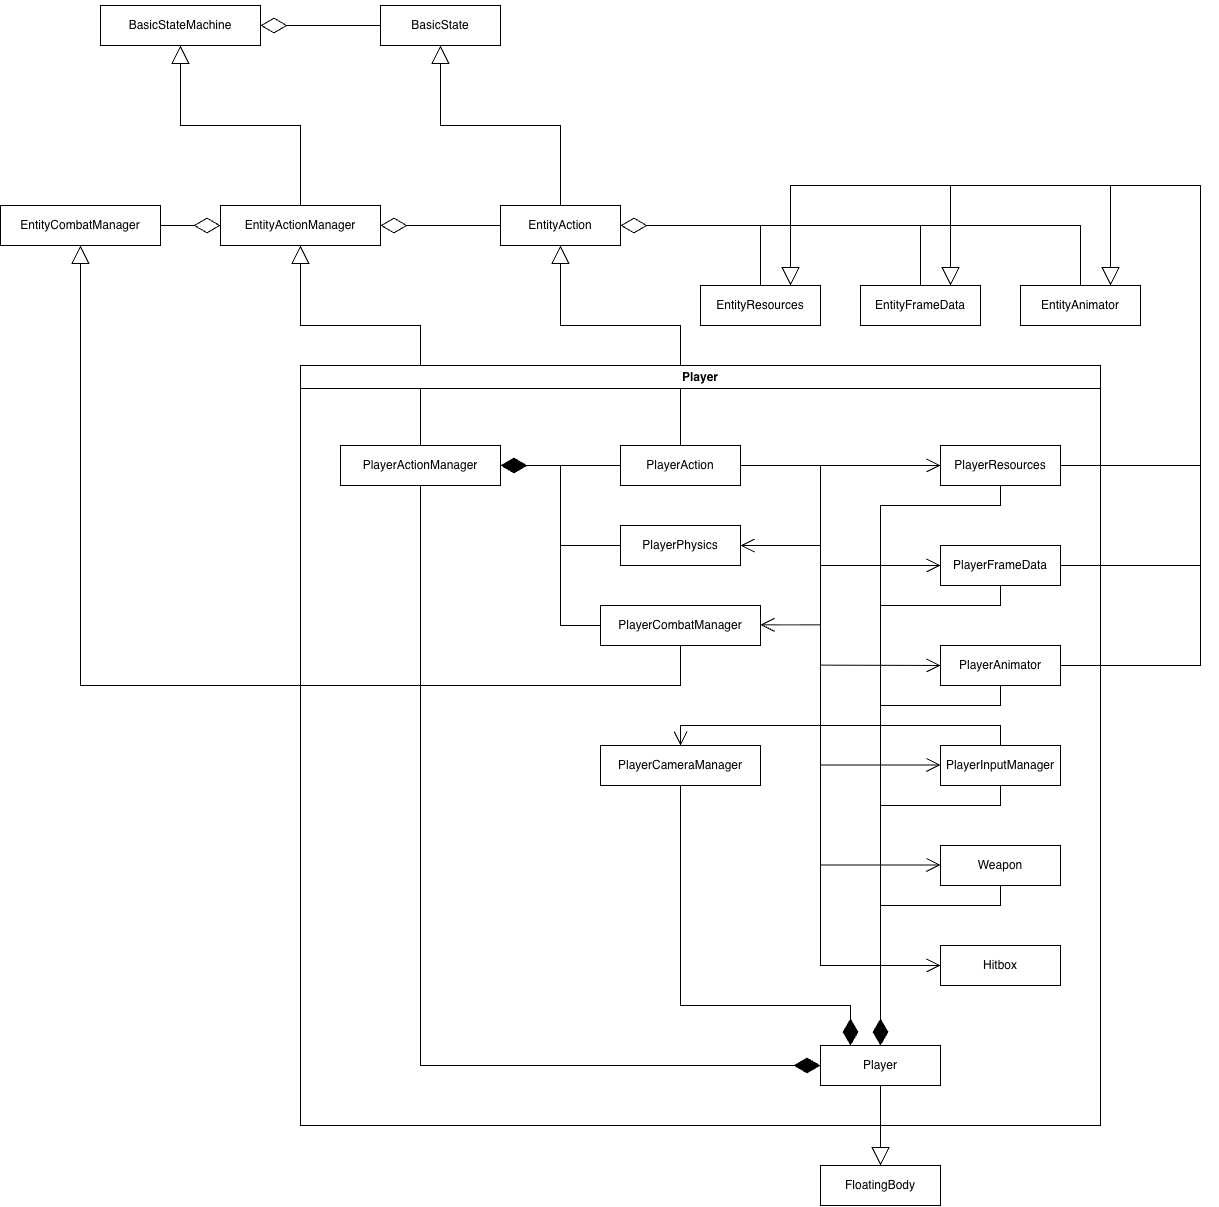

The diagram above was exported from draw.io. Its source (the exported page's mxGraphModel, read from the mxfile embedded in the PNG):
<mxGraphModel dx="1677" dy="1079" grid="1" gridSize="10" guides="1" tooltips="1" connect="1" arrows="1" fold="1" page="1" pageScale="1" pageWidth="2000" pageHeight="2000" math="0" shadow="0">
  <root>
    <mxCell id="0" />
    <mxCell id="1" parent="0" />
    <mxCell id="WMPY71ZjLxH7Bz9tdMRS-26" edge="1" parent="1" source="WMPY71ZjLxH7Bz9tdMRS-40" style="endArrow=block;endSize=16;endFill=0;html=1;rounded=0;entryX=0.5;entryY=1;entryDx=0;entryDy=0;exitX=0.5;exitY=0;exitDx=0;exitDy=0;" target="WMPY71ZjLxH7Bz9tdMRS-38" value="">
      <mxGeometry relative="1" width="160" as="geometry">
        <Array as="points">
          <mxPoint x="980" y="160" />
          <mxPoint x="860" y="160" />
        </Array>
        <mxPoint x="860" y="210" as="sourcePoint" />
        <mxPoint x="864.6999999999999" y="231" as="targetPoint" />
      </mxGeometry>
    </mxCell>
    <mxCell id="WMPY71ZjLxH7Bz9tdMRS-27" edge="1" parent="1" source="WMPY71ZjLxH7Bz9tdMRS-39" style="endArrow=diamondThin;endFill=0;endSize=24;html=1;rounded=0;entryX=1;entryY=0.5;entryDx=0;entryDy=0;exitX=0;exitY=0.5;exitDx=0;exitDy=0;" target="WMPY71ZjLxH7Bz9tdMRS-38" value="">
      <mxGeometry relative="1" width="160" as="geometry">
        <mxPoint x="1050" y="110" as="sourcePoint" />
        <mxPoint x="1102.7399999999998" y="55.270000000000095" as="targetPoint" />
      </mxGeometry>
    </mxCell>
    <mxCell id="WMPY71ZjLxH7Bz9tdMRS-46" edge="1" parent="1" source="WMPY71ZjLxH7Bz9tdMRS-38" style="edgeStyle=orthogonalEdgeStyle;rounded=0;orthogonalLoop=1;jettySize=auto;html=1;exitX=0;exitY=0.5;exitDx=0;exitDy=0;">
      <mxGeometry relative="1" as="geometry">
        <mxPoint x="789.9795918367347" y="66.12244897959181" as="targetPoint" />
      </mxGeometry>
    </mxCell>
    <mxCell id="WMPY71ZjLxH7Bz9tdMRS-38" parent="1" style="html=1;whiteSpace=wrap;" value="BasicStateMachine" vertex="1">
      <mxGeometry height="40" width="160" x="780" y="40" as="geometry" />
    </mxCell>
    <mxCell id="WMPY71ZjLxH7Bz9tdMRS-39" parent="1" style="html=1;whiteSpace=wrap;" value="BasicState" vertex="1">
      <mxGeometry height="40" width="120" x="1060" y="40" as="geometry" />
    </mxCell>
    <mxCell id="WMPY71ZjLxH7Bz9tdMRS-40" parent="1" style="html=1;whiteSpace=wrap;" value="EntityActionManager" vertex="1">
      <mxGeometry height="40" width="160" x="900" y="240" as="geometry" />
    </mxCell>
    <mxCell id="WMPY71ZjLxH7Bz9tdMRS-43" edge="1" parent="1" source="WMPY71ZjLxH7Bz9tdMRS-44" style="endArrow=block;endSize=16;endFill=0;html=1;rounded=0;entryX=0.5;entryY=1;entryDx=0;entryDy=0;exitX=0.5;exitY=0;exitDx=0;exitDy=0;" target="WMPY71ZjLxH7Bz9tdMRS-39" value="">
      <mxGeometry relative="1" width="160" as="geometry">
        <Array as="points">
          <mxPoint x="1240" y="160" />
          <mxPoint x="1120" y="160" />
        </Array>
        <mxPoint x="1170" y="210" as="sourcePoint" />
        <mxPoint x="1270.31" y="230" as="targetPoint" />
      </mxGeometry>
    </mxCell>
    <mxCell id="WMPY71ZjLxH7Bz9tdMRS-44" parent="1" style="html=1;whiteSpace=wrap;" value="EntityAction" vertex="1">
      <mxGeometry height="40" width="120" x="1180" y="240" as="geometry" />
    </mxCell>
    <mxCell id="WMPY71ZjLxH7Bz9tdMRS-45" edge="1" parent="1" source="WMPY71ZjLxH7Bz9tdMRS-47" style="endArrow=block;endSize=16;endFill=0;html=1;rounded=0;entryX=0.5;entryY=1;entryDx=0;entryDy=0;exitX=0.5;exitY=0;exitDx=0;exitDy=0;" target="WMPY71ZjLxH7Bz9tdMRS-40" value="">
      <mxGeometry relative="1" width="160" as="geometry">
        <Array as="points">
          <mxPoint x="1100" y="360" />
          <mxPoint x="980" y="360" />
        </Array>
        <mxPoint x="940" y="420" as="sourcePoint" />
        <mxPoint x="1090" y="420" as="targetPoint" />
      </mxGeometry>
    </mxCell>
    <mxCell id="WMPY71ZjLxH7Bz9tdMRS-47" parent="1" style="html=1;whiteSpace=wrap;" value="PlayerActionManager" vertex="1">
      <mxGeometry height="40" width="160" x="1020" y="480" as="geometry" />
    </mxCell>
    <mxCell id="WMPY71ZjLxH7Bz9tdMRS-48" edge="1" parent="1" source="WMPY71ZjLxH7Bz9tdMRS-50" style="endArrow=block;endSize=16;endFill=0;html=1;rounded=0;entryX=0.5;entryY=1;entryDx=0;entryDy=0;exitX=0.5;exitY=0;exitDx=0;exitDy=0;" target="WMPY71ZjLxH7Bz9tdMRS-44" value="">
      <mxGeometry relative="1" width="160" as="geometry">
        <Array as="points">
          <mxPoint x="1360" y="360" />
          <mxPoint x="1240" y="360" />
        </Array>
        <mxPoint x="1310" y="450" as="sourcePoint" />
        <mxPoint x="1400" y="430" as="targetPoint" />
      </mxGeometry>
    </mxCell>
    <mxCell id="WMPY71ZjLxH7Bz9tdMRS-53" parent="1" style="swimlane;whiteSpace=wrap;html=1;" value="Player" vertex="1">
      <mxGeometry height="760" width="800" x="980" y="400" as="geometry" />
    </mxCell>
    <mxCell id="WMPY71ZjLxH7Bz9tdMRS-61" parent="WMPY71ZjLxH7Bz9tdMRS-53" style="html=1;whiteSpace=wrap;" value="PlayerCombatManager" vertex="1">
      <mxGeometry height="40" width="160" x="300" y="240" as="geometry" />
    </mxCell>
    <mxCell id="WMPY71ZjLxH7Bz9tdMRS-63" parent="WMPY71ZjLxH7Bz9tdMRS-53" style="html=1;whiteSpace=wrap;" value="PlayerAnimator" vertex="1">
      <mxGeometry height="40" width="120" x="640" y="280" as="geometry" />
    </mxCell>
    <mxCell id="gS74pbYIcPR3u_ycEJ5Y-2" edge="1" parent="WMPY71ZjLxH7Bz9tdMRS-53" source="WMPY71ZjLxH7Bz9tdMRS-67" style="edgeStyle=orthogonalEdgeStyle;rounded=0;orthogonalLoop=1;jettySize=auto;html=1;endArrow=none;endFill=0;">
      <mxGeometry relative="1" as="geometry">
        <Array as="points">
          <mxPoint x="700" y="240" />
        </Array>
        <mxPoint x="580" y="240" as="targetPoint" />
      </mxGeometry>
    </mxCell>
    <mxCell id="WMPY71ZjLxH7Bz9tdMRS-67" parent="WMPY71ZjLxH7Bz9tdMRS-53" style="html=1;whiteSpace=wrap;" value="PlayerFrameData" vertex="1">
      <mxGeometry height="40" width="120" x="640" y="180" as="geometry" />
    </mxCell>
    <mxCell id="WMPY71ZjLxH7Bz9tdMRS-72" parent="WMPY71ZjLxH7Bz9tdMRS-53" style="html=1;whiteSpace=wrap;" value="PlayerInputManager" vertex="1">
      <mxGeometry height="40" width="120" x="640" y="380" as="geometry" />
    </mxCell>
    <mxCell id="WMPY71ZjLxH7Bz9tdMRS-50" parent="WMPY71ZjLxH7Bz9tdMRS-53" style="html=1;whiteSpace=wrap;" value="PlayerAction" vertex="1">
      <mxGeometry height="40" width="120" x="320" y="80" as="geometry" />
    </mxCell>
    <mxCell id="WMPY71ZjLxH7Bz9tdMRS-79" parent="WMPY71ZjLxH7Bz9tdMRS-53" style="html=1;whiteSpace=wrap;" value="PlayerResources" vertex="1">
      <mxGeometry height="40" width="120" x="640" y="80" as="geometry" />
    </mxCell>
    <mxCell id="WMPY71ZjLxH7Bz9tdMRS-81" parent="WMPY71ZjLxH7Bz9tdMRS-53" style="html=1;whiteSpace=wrap;" value="PlayerCameraManager" vertex="1">
      <mxGeometry height="40" width="160" x="300" y="380" as="geometry" />
    </mxCell>
    <mxCell id="gS74pbYIcPR3u_ycEJ5Y-7" edge="1" parent="WMPY71ZjLxH7Bz9tdMRS-53" source="WMPY71ZjLxH7Bz9tdMRS-82" style="edgeStyle=orthogonalEdgeStyle;rounded=0;orthogonalLoop=1;jettySize=auto;html=1;endArrow=none;endFill=0;">
      <mxGeometry relative="1" as="geometry">
        <mxPoint x="260" y="100" as="targetPoint" />
      </mxGeometry>
    </mxCell>
    <mxCell id="WMPY71ZjLxH7Bz9tdMRS-82" parent="WMPY71ZjLxH7Bz9tdMRS-53" style="html=1;whiteSpace=wrap;" value="PlayerPhysics" vertex="1">
      <mxGeometry height="40" width="120" x="320" y="160" as="geometry" />
    </mxCell>
    <mxCell id="WMPY71ZjLxH7Bz9tdMRS-90" edge="1" parent="WMPY71ZjLxH7Bz9tdMRS-53" style="endArrow=open;endFill=1;endSize=12;html=1;rounded=0;entryX=0;entryY=0.5;entryDx=0;entryDy=0;" value="">
      <mxGeometry relative="1" width="160" as="geometry">
        <Array as="points" />
        <mxPoint x="520" y="259.33" as="sourcePoint" />
        <mxPoint x="460" y="259.33" as="targetPoint" />
      </mxGeometry>
    </mxCell>
    <mxCell id="WMPY71ZjLxH7Bz9tdMRS-96" edge="1" parent="WMPY71ZjLxH7Bz9tdMRS-53" style="endArrow=open;endFill=1;endSize=12;html=1;rounded=0;entryX=0;entryY=0.5;entryDx=0;entryDy=0;" value="">
      <mxGeometry relative="1" width="160" as="geometry">
        <Array as="points" />
        <mxPoint x="520" y="180" as="sourcePoint" />
        <mxPoint x="440" y="180" as="targetPoint" />
      </mxGeometry>
    </mxCell>
    <mxCell id="WMPY71ZjLxH7Bz9tdMRS-99" edge="1" parent="WMPY71ZjLxH7Bz9tdMRS-53" style="endArrow=open;endFill=1;endSize=12;html=1;rounded=0;entryX=0;entryY=0.5;entryDx=0;entryDy=0;" target="WMPY71ZjLxH7Bz9tdMRS-63" value="">
      <mxGeometry relative="1" width="160" as="geometry">
        <Array as="points" />
        <mxPoint x="520" y="299.6400000000001" as="sourcePoint" />
        <mxPoint x="720" y="299.6400000000001" as="targetPoint" />
      </mxGeometry>
    </mxCell>
    <mxCell id="bxIoaVUdeKNT-7u6rEe8-2" parent="WMPY71ZjLxH7Bz9tdMRS-53" style="html=1;whiteSpace=wrap;" value="Weapon" vertex="1">
      <mxGeometry height="40" width="120" x="640" y="480" as="geometry" />
    </mxCell>
    <mxCell id="bxIoaVUdeKNT-7u6rEe8-10" edge="1" parent="WMPY71ZjLxH7Bz9tdMRS-53" style="endArrow=open;endFill=1;endSize=12;html=1;rounded=0;entryX=0;entryY=0.5;entryDx=0;entryDy=0;" value="">
      <mxGeometry relative="1" width="160" as="geometry">
        <Array as="points" />
        <mxPoint x="520" y="399.5" as="sourcePoint" />
        <mxPoint x="640" y="399.5" as="targetPoint" />
      </mxGeometry>
    </mxCell>
    <mxCell id="bxIoaVUdeKNT-7u6rEe8-11" edge="1" parent="WMPY71ZjLxH7Bz9tdMRS-53" style="endArrow=open;endFill=1;endSize=12;html=1;rounded=0;entryX=0;entryY=0.5;entryDx=0;entryDy=0;" value="">
      <mxGeometry relative="1" width="160" as="geometry">
        <Array as="points" />
        <mxPoint x="520" y="499.5" as="sourcePoint" />
        <mxPoint x="640" y="499.5" as="targetPoint" />
      </mxGeometry>
    </mxCell>
    <mxCell id="gS74pbYIcPR3u_ycEJ5Y-3" edge="1" parent="WMPY71ZjLxH7Bz9tdMRS-53" style="edgeStyle=orthogonalEdgeStyle;rounded=0;orthogonalLoop=1;jettySize=auto;html=1;endArrow=none;endFill=0;">
      <mxGeometry relative="1" as="geometry">
        <Array as="points">
          <mxPoint x="700" y="340" />
        </Array>
        <mxPoint x="700" y="320" as="sourcePoint" />
        <mxPoint x="580" y="340" as="targetPoint" />
      </mxGeometry>
    </mxCell>
    <mxCell id="gS74pbYIcPR3u_ycEJ5Y-4" edge="1" parent="WMPY71ZjLxH7Bz9tdMRS-53" style="edgeStyle=orthogonalEdgeStyle;rounded=0;orthogonalLoop=1;jettySize=auto;html=1;endArrow=none;endFill=0;">
      <mxGeometry relative="1" as="geometry">
        <Array as="points">
          <mxPoint x="700" y="440" />
        </Array>
        <mxPoint x="700" y="420" as="sourcePoint" />
        <mxPoint x="580" y="440" as="targetPoint" />
      </mxGeometry>
    </mxCell>
    <mxCell id="gS74pbYIcPR3u_ycEJ5Y-5" edge="1" parent="WMPY71ZjLxH7Bz9tdMRS-53" style="edgeStyle=orthogonalEdgeStyle;rounded=0;orthogonalLoop=1;jettySize=auto;html=1;endArrow=none;endFill=0;">
      <mxGeometry relative="1" as="geometry">
        <Array as="points">
          <mxPoint x="700" y="540" />
        </Array>
        <mxPoint x="700" y="520" as="sourcePoint" />
        <mxPoint x="580" y="540" as="targetPoint" />
      </mxGeometry>
    </mxCell>
    <mxCell id="gS74pbYIcPR3u_ycEJ5Y-6" edge="1" parent="WMPY71ZjLxH7Bz9tdMRS-53" source="WMPY71ZjLxH7Bz9tdMRS-72" style="endArrow=open;endFill=1;endSize=12;html=1;rounded=0;exitX=0.5;exitY=0;exitDx=0;exitDy=0;entryX=0.5;entryY=0;entryDx=0;entryDy=0;" target="WMPY71ZjLxH7Bz9tdMRS-81" value="">
      <mxGeometry relative="1" width="160" as="geometry">
        <Array as="points">
          <mxPoint x="700" y="360" />
          <mxPoint x="380" y="360" />
        </Array>
        <mxPoint x="570" y="400" as="sourcePoint" />
        <mxPoint x="360" y="360" as="targetPoint" />
      </mxGeometry>
    </mxCell>
    <mxCell id="gS74pbYIcPR3u_ycEJ5Y-8" edge="1" parent="WMPY71ZjLxH7Bz9tdMRS-53" style="edgeStyle=orthogonalEdgeStyle;rounded=0;orthogonalLoop=1;jettySize=auto;html=1;endArrow=none;endFill=0;">
      <mxGeometry relative="1" as="geometry">
        <mxPoint x="300" y="260" as="sourcePoint" />
        <mxPoint x="260" y="180" as="targetPoint" />
      </mxGeometry>
    </mxCell>
    <mxCell id="WMPY71ZjLxH7Bz9tdMRS-59" edge="1" parent="1" source="WMPY71ZjLxH7Bz9tdMRS-47" style="endArrow=diamondThin;endFill=1;endSize=24;html=1;rounded=0;exitX=0.5;exitY=1;exitDx=0;exitDy=0;" value="">
      <mxGeometry relative="1" width="160" as="geometry">
        <Array as="points">
          <mxPoint x="1100" y="1100" />
        </Array>
        <mxPoint x="1330" y="590" as="sourcePoint" />
        <mxPoint x="1500" y="1100" as="targetPoint" />
      </mxGeometry>
    </mxCell>
    <mxCell id="WMPY71ZjLxH7Bz9tdMRS-91" parent="1" style="html=1;whiteSpace=wrap;" value="EntityCombatManager" vertex="1">
      <mxGeometry height="40" width="160" x="680" y="240" as="geometry" />
    </mxCell>
    <mxCell id="WMPY71ZjLxH7Bz9tdMRS-92" parent="1" style="html=1;whiteSpace=wrap;" value="EntityAnimator" vertex="1">
      <mxGeometry height="40" width="120" x="1700" y="320" as="geometry" />
    </mxCell>
    <mxCell id="WMPY71ZjLxH7Bz9tdMRS-93" parent="1" style="html=1;whiteSpace=wrap;" value="EntityFrameData" vertex="1">
      <mxGeometry height="40" width="120" x="1540" y="320" as="geometry" />
    </mxCell>
    <mxCell id="WMPY71ZjLxH7Bz9tdMRS-94" parent="1" style="html=1;whiteSpace=wrap;" value="EntityResources" vertex="1">
      <mxGeometry height="40" width="120" x="1380" y="320" as="geometry" />
    </mxCell>
    <mxCell id="WMPY71ZjLxH7Bz9tdMRS-97" edge="1" parent="1" style="endArrow=open;endFill=1;endSize=12;html=1;rounded=0;entryX=0;entryY=0.5;entryDx=0;entryDy=0;" target="WMPY71ZjLxH7Bz9tdMRS-79" value="">
      <mxGeometry relative="1" width="160" as="geometry">
        <Array as="points" />
        <mxPoint x="1500" y="500" as="sourcePoint" />
        <mxPoint x="1460" y="580" as="targetPoint" />
      </mxGeometry>
    </mxCell>
    <mxCell id="WMPY71ZjLxH7Bz9tdMRS-98" edge="1" parent="1" style="endArrow=open;endFill=1;endSize=12;html=1;rounded=0;entryX=0;entryY=0.5;entryDx=0;entryDy=0;" target="WMPY71ZjLxH7Bz9tdMRS-67" value="">
      <mxGeometry relative="1" width="160" as="geometry">
        <Array as="points" />
        <mxPoint x="1500" y="600" as="sourcePoint" />
        <mxPoint x="1800" y="510" as="targetPoint" />
      </mxGeometry>
    </mxCell>
    <mxCell id="WMPY71ZjLxH7Bz9tdMRS-100" edge="1" parent="1" source="WMPY71ZjLxH7Bz9tdMRS-94" style="endArrow=diamondThin;endFill=0;endSize=24;html=1;rounded=0;exitX=0.5;exitY=0;exitDx=0;exitDy=0;entryX=1;entryY=0.5;entryDx=0;entryDy=0;" target="WMPY71ZjLxH7Bz9tdMRS-44" value="">
      <mxGeometry relative="1" width="160" as="geometry">
        <Array as="points">
          <mxPoint x="1440" y="260" />
        </Array>
        <mxPoint x="1300" y="259.52" as="sourcePoint" />
        <mxPoint x="1360" y="230" as="targetPoint" />
      </mxGeometry>
    </mxCell>
    <mxCell id="WMPY71ZjLxH7Bz9tdMRS-101" edge="1" parent="1" source="WMPY71ZjLxH7Bz9tdMRS-93" style="endArrow=none;endFill=0;endSize=24;html=1;rounded=0;exitX=0.5;exitY=0;exitDx=0;exitDy=0;" value="">
      <mxGeometry relative="1" width="160" as="geometry">
        <Array as="points">
          <mxPoint x="1600" y="260" />
        </Array>
        <mxPoint x="1440" y="259.52" as="sourcePoint" />
        <mxPoint x="1440" y="260" as="targetPoint" />
      </mxGeometry>
    </mxCell>
    <mxCell id="WMPY71ZjLxH7Bz9tdMRS-102" edge="1" parent="1" source="WMPY71ZjLxH7Bz9tdMRS-92" style="endArrow=none;endFill=0;endSize=24;html=1;rounded=0;exitX=0.5;exitY=0;exitDx=0;exitDy=0;" value="">
      <mxGeometry relative="1" width="160" as="geometry">
        <Array as="points">
          <mxPoint x="1760" y="260" />
        </Array>
        <mxPoint x="1730" y="290" as="sourcePoint" />
        <mxPoint x="1600" y="260" as="targetPoint" />
      </mxGeometry>
    </mxCell>
    <mxCell id="WMPY71ZjLxH7Bz9tdMRS-103" edge="1" parent="1" source="WMPY71ZjLxH7Bz9tdMRS-79" style="endArrow=block;endSize=16;endFill=0;html=1;rounded=0;entryX=0.75;entryY=0;entryDx=0;entryDy=0;exitX=1;exitY=0.5;exitDx=0;exitDy=0;" target="WMPY71ZjLxH7Bz9tdMRS-94" value="">
      <mxGeometry relative="1" width="160" as="geometry">
        <Array as="points">
          <mxPoint x="1880" y="500" />
          <mxPoint x="1880" y="220" />
          <mxPoint x="1470" y="220" />
        </Array>
        <mxPoint x="1740" y="700" as="sourcePoint" />
        <mxPoint x="1950" y="510" as="targetPoint" />
      </mxGeometry>
    </mxCell>
    <mxCell id="WMPY71ZjLxH7Bz9tdMRS-105" edge="1" parent="1" source="WMPY71ZjLxH7Bz9tdMRS-67" style="endArrow=block;endSize=16;endFill=0;html=1;rounded=0;entryX=0.75;entryY=0;entryDx=0;entryDy=0;exitX=1;exitY=0.5;exitDx=0;exitDy=0;" target="WMPY71ZjLxH7Bz9tdMRS-93" value="">
      <mxGeometry relative="1" width="160" as="geometry">
        <Array as="points">
          <mxPoint x="1880" y="600" />
          <mxPoint x="1880" y="220" />
          <mxPoint x="1630" y="220" />
        </Array>
        <mxPoint x="1550" y="160" as="sourcePoint" />
        <mxPoint x="1960" y="650" as="targetPoint" />
      </mxGeometry>
    </mxCell>
    <mxCell id="WMPY71ZjLxH7Bz9tdMRS-106" edge="1" parent="1" source="WMPY71ZjLxH7Bz9tdMRS-63" style="endArrow=block;endSize=16;endFill=0;html=1;rounded=0;entryX=0.75;entryY=0;entryDx=0;entryDy=0;exitX=1;exitY=0.5;exitDx=0;exitDy=0;" target="WMPY71ZjLxH7Bz9tdMRS-92" value="">
      <mxGeometry relative="1" width="160" as="geometry">
        <Array as="points">
          <mxPoint x="1880" y="700" />
          <mxPoint x="1880" y="220" />
          <mxPoint x="1790" y="220" />
        </Array>
        <mxPoint x="1780" y="510" as="sourcePoint" />
        <mxPoint x="1820" y="730" as="targetPoint" />
      </mxGeometry>
    </mxCell>
    <mxCell id="WMPY71ZjLxH7Bz9tdMRS-107" edge="1" parent="1" source="WMPY71ZjLxH7Bz9tdMRS-91" style="endArrow=diamondThin;endFill=0;endSize=24;html=1;rounded=0;exitX=1;exitY=0.5;exitDx=0;exitDy=0;entryX=0;entryY=0.5;entryDx=0;entryDy=0;" target="WMPY71ZjLxH7Bz9tdMRS-40" value="">
      <mxGeometry relative="1" width="160" as="geometry">
        <Array as="points" />
        <mxPoint x="900" y="260" as="sourcePoint" />
        <mxPoint x="870" y="310" as="targetPoint" />
      </mxGeometry>
    </mxCell>
    <mxCell id="WMPY71ZjLxH7Bz9tdMRS-108" edge="1" parent="1" source="WMPY71ZjLxH7Bz9tdMRS-61" style="endArrow=block;endSize=16;endFill=0;html=1;rounded=0;entryX=0.5;entryY=1;entryDx=0;entryDy=0;exitX=0.5;exitY=1;exitDx=0;exitDy=0;" target="WMPY71ZjLxH7Bz9tdMRS-91" value="">
      <mxGeometry relative="1" width="160" as="geometry">
        <Array as="points">
          <mxPoint x="1360" y="720" />
          <mxPoint x="760" y="720" />
        </Array>
        <mxPoint x="920" y="550" as="sourcePoint" />
        <mxPoint x="790" y="340" as="targetPoint" />
      </mxGeometry>
    </mxCell>
    <mxCell id="WMPY71ZjLxH7Bz9tdMRS-58" parent="1" style="html=1;whiteSpace=wrap;" value="FloatingBody" vertex="1">
      <mxGeometry height="40" width="120" x="1500" y="1200" as="geometry" />
    </mxCell>
    <mxCell id="WMPY71ZjLxH7Bz9tdMRS-55" parent="1" style="html=1;whiteSpace=wrap;" value="Player" vertex="1">
      <mxGeometry height="40" width="120" x="1500" y="1080" as="geometry" />
    </mxCell>
    <mxCell id="WMPY71ZjLxH7Bz9tdMRS-56" edge="1" parent="1" source="WMPY71ZjLxH7Bz9tdMRS-55" style="endArrow=block;endSize=16;endFill=0;html=1;rounded=0;entryX=0.5;entryY=0;entryDx=0;entryDy=0;exitX=0.5;exitY=1;exitDx=0;exitDy=0;" target="WMPY71ZjLxH7Bz9tdMRS-58" value="">
      <mxGeometry relative="1" width="160" as="geometry">
        <mxPoint x="1620" y="1150" as="sourcePoint" />
        <mxPoint x="1750" y="1510" as="targetPoint" />
      </mxGeometry>
    </mxCell>
    <mxCell id="bxIoaVUdeKNT-7u6rEe8-4" parent="1" style="html=1;whiteSpace=wrap;" value="Hitbox" vertex="1">
      <mxGeometry height="40" width="120" x="1620" y="980" as="geometry" />
    </mxCell>
    <mxCell id="bxIoaVUdeKNT-7u6rEe8-5" edge="1" parent="1" source="WMPY71ZjLxH7Bz9tdMRS-79" style="endArrow=diamondThin;endFill=1;endSize=24;html=1;rounded=0;entryX=0.5;entryY=0;entryDx=0;entryDy=0;exitX=0.5;exitY=1;exitDx=0;exitDy=0;" target="WMPY71ZjLxH7Bz9tdMRS-55" value="">
      <mxGeometry relative="1" width="160" as="geometry">
        <Array as="points">
          <mxPoint x="1680" y="540" />
          <mxPoint x="1560" y="540" />
        </Array>
        <mxPoint x="1680" y="550" as="sourcePoint" />
        <mxPoint x="1420" y="900" as="targetPoint" />
      </mxGeometry>
    </mxCell>
    <mxCell id="WMPY71ZjLxH7Bz9tdMRS-88" edge="1" parent="1" source="WMPY71ZjLxH7Bz9tdMRS-50" style="endArrow=open;endFill=1;endSize=12;html=1;rounded=0;exitX=1;exitY=0.5;exitDx=0;exitDy=0;entryX=0;entryY=0.5;entryDx=0;entryDy=0;" target="bxIoaVUdeKNT-7u6rEe8-4" value="">
      <mxGeometry relative="1" width="160" as="geometry">
        <Array as="points">
          <mxPoint x="1500" y="500" />
          <mxPoint x="1500" y="1000" />
        </Array>
        <mxPoint x="1359.67" y="600" as="sourcePoint" />
        <mxPoint x="1500" y="880" as="targetPoint" />
      </mxGeometry>
    </mxCell>
    <mxCell id="WMPY71ZjLxH7Bz9tdMRS-60" edge="1" parent="1" source="WMPY71ZjLxH7Bz9tdMRS-50" style="endArrow=diamondThin;endFill=1;endSize=24;html=1;rounded=0;entryX=1;entryY=0.5;entryDx=0;entryDy=0;exitX=0;exitY=0.5;exitDx=0;exitDy=0;" target="WMPY71ZjLxH7Bz9tdMRS-47" value="">
      <mxGeometry relative="1" width="160" as="geometry">
        <Array as="points" />
        <mxPoint x="1240" y="500" as="sourcePoint" />
        <mxPoint x="1300" y="500" as="targetPoint" />
      </mxGeometry>
    </mxCell>
    <mxCell id="gS74pbYIcPR3u_ycEJ5Y-1" edge="1" parent="1" style="endArrow=diamondThin;endFill=0;endSize=24;html=1;rounded=0;entryX=1;entryY=0.5;entryDx=0;entryDy=0;exitX=0;exitY=0.5;exitDx=0;exitDy=0;" value="">
      <mxGeometry relative="1" width="160" as="geometry">
        <mxPoint x="1180" y="260" as="sourcePoint" />
        <mxPoint x="1060" y="260" as="targetPoint" />
      </mxGeometry>
    </mxCell>
    <mxCell id="WMPY71ZjLxH7Bz9tdMRS-83" edge="1" parent="1" source="WMPY71ZjLxH7Bz9tdMRS-81" style="endArrow=diamondThin;endFill=1;endSize=24;html=1;rounded=0;exitX=0.5;exitY=1;exitDx=0;exitDy=0;entryX=0.25;entryY=0;entryDx=0;entryDy=0;" target="WMPY71ZjLxH7Bz9tdMRS-55" value="">
      <mxGeometry relative="1" width="160" as="geometry">
        <Array as="points">
          <mxPoint x="1360" y="1040" />
          <mxPoint x="1530" y="1040" />
        </Array>
        <mxPoint x="1240" y="840" as="sourcePoint" />
        <mxPoint x="1280" y="930" as="targetPoint" />
      </mxGeometry>
    </mxCell>
  </root>
</mxGraphModel>